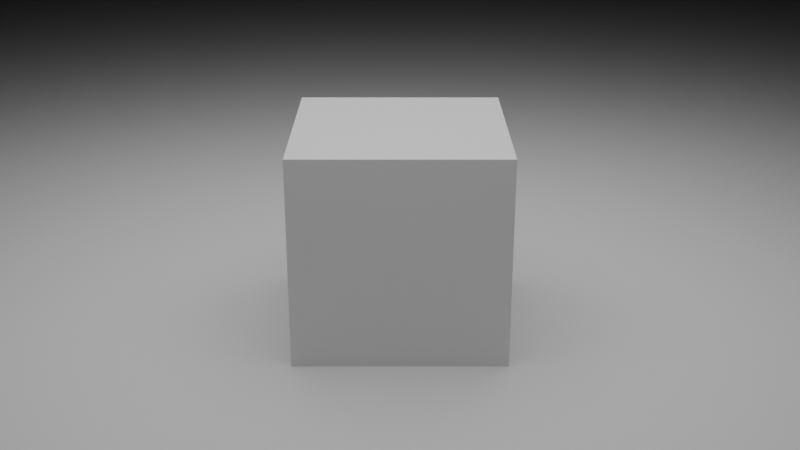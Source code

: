 # Source: Cube_1_light.blend  (saved by Blender 4.0.36; exported with 4.5.12 LTS)
import bpy
from mathutils import Matrix  # noqa: F401  (used for matrix-valued properties, if any)

bpy.ops.wm.read_factory_settings(use_empty=True)
scene = bpy.context.scene
scene.name = 'Scene'

# ---- collections
col_objects = bpy.data.collections.new('Objects'); scene.collection.children.link(col_objects)
col_lights = bpy.data.collections.new('Lights'); scene.collection.children.link(col_lights)
col_cameras = bpy.data.collections.new('Cameras'); scene.collection.children.link(col_cameras)

# ---- materials (node trees are filled in below, after node groups)
mat_material = bpy.data.materials.new('Material')
mat_material.alpha_threshold = 0.0
mat_material.roughness = 0.5
mat_material.line_color = (0.0, 0.0, 0.0, 1.0)

# ---- material node trees
mat_material.use_nodes = True; mat_material.node_tree.nodes.clear()
_N = mat_material.node_tree.nodes; _L = mat_material.node_tree.links
n0 = _N.new('ShaderNodeOutputMaterial'); n0.name = 'Material Output'; n0.location = (300, 300)
n1 = _N.new('ShaderNodeBsdfPrincipled'); n1.name = 'Principled BSDF'; n1.location = (10, 300)
n1.distribution = 'GGX'
n1.subsurface_method = 'RANDOM_WALK_SKIN'
n1.inputs[3].default_value = 1.45
n1.inputs[27].default_value = (0.0, 0.0, 0.0, 1.0)
n1.inputs[28].default_value = 1.0
_L.new(n1.outputs[0], n0.inputs[0])
n0.is_active_output = True

# ---- world
world_world = bpy.data.worlds.new('World'); scene.world = world_world
world_world.use_nodes = True; world_world.node_tree.nodes.clear()
_N = world_world.node_tree.nodes; _L = world_world.node_tree.links
n0 = _N.new('ShaderNodeOutputWorld'); n0.name = 'World Output'; n0.location = (300, 300)
n1 = _N.new('ShaderNodeBackground'); n1.name = 'Background'; n1.location = (10, 300)
n1.inputs[0].default_value = (0.0, 0.0, 0.0, 1.0)
_L.new(n1.outputs[0], n0.inputs[0])
n0.is_active_output = True
world_world.color = (0.05088, 0.05088, 0.05088)
world_world.use_sun_shadow = False
world_world.sun_shadow_jitter_overblur = 0.0

# ---- cameras
cam_camera = bpy.data.cameras.new('Camera')
cam_camera.passepartout_alpha = 0.8
cam_camera.clip_end = 100.0
cam_camera.ortho_scale = 7.314
cam_camera.show_safe_areas = True
cam_camera.show_name = True
cam_camera.show_composition_center = True
cam_camera.show_composition_center_diagonal = True
cam_camera.show_composition_thirds = True

# ---- lights
light_area = bpy.data.lights.new('Area', 'AREA')
light_area.transmission_factor = 0.0
light_area.energy = 392.7
light_area.shadow_soft_size = 10.0
light_area.shadow_maximum_resolution = 0.006
light_area.use_absolute_resolution = True
light_area.size = 10.0
light_area.size_y = 1.0

# ---- meshes
me_cube = bpy.data.meshes.new('Cube')
me_cube.from_pydata([(1.0, 1.0, 1.0), (1.0, 1.0, -1.0), (1.0, -1.0, 1.0), (1.0, -1.0, -1.0), (-1.0, 1.0, 1.0), (-1.0, 1.0, -1.0), (-1.0, -1.0, 1.0), (-1.0, -1.0, -1.0)], [], [(0, 4, 6, 2), (3, 2, 6, 7), (7, 6, 4, 5), (5, 1, 3, 7), (1, 0, 2, 3), (5, 4, 0, 1)])
_uv = me_cube.uv_layers.new(name='UVMap')
_uv.uv.foreach_set('vector', [0.625, 0.5, 0.875, 0.5, 0.875, 0.75, 0.625, 0.75, 0.375, 0.75, 0.625, 0.75, 0.625, 1.0, 0.375, 1.0, 0.375, 0.0, 0.625, 0.0, 0.625, 0.25, 0.375, 0.25, 0.125, 0.5, 0.375, 0.5, 0.375, 0.75, 0.125, 0.75, 0.375, 0.5, 0.625, 0.5, 0.625, 0.75, 0.375, 0.75, 0.375, 0.25, 0.625, 0.25, 0.625, 0.5, 0.375, 0.5])
_ca = me_cube.color_attributes.new('Attribute', 'BYTE_COLOR', 'CORNER')
_ca.data.foreach_set('color', [1.0, 1.0, 1.0, 1.0, 1.0, 1.0, 1.0, 1.0, 1.0, 1.0, 1.0, 1.0, 1.0, 1.0, 1.0, 1.0, 1.0, 1.0, 1.0, 1.0, 1.0, 1.0, 1.0, 1.0, 1.0, 1.0, 1.0, 1.0, 1.0, 1.0, 1.0, 1.0, 1.0, 1.0, 1.0, 1.0, 1.0, 1.0, 1.0, 1.0, 1.0, 1.0, 1.0, 1.0, 1.0, 1.0, 1.0, 1.0, 1.0, 1.0, 1.0, 1.0, 1.0, 1.0, 1.0, 1.0, 1.0, 1.0, 1.0, 1.0, 1.0, 1.0, 1.0, 1.0, 1.0, 1.0, 1.0, 1.0, 1.0, 1.0, 1.0, 1.0, 1.0, 1.0, 1.0, 1.0, 1.0, 1.0, 1.0, 1.0, 1.0, 1.0, 1.0, 1.0, 1.0, 1.0, 1.0, 1.0, 1.0, 1.0, 1.0, 1.0, 1.0, 1.0, 1.0, 1.0])
me_cube.materials.append(mat_material)
me_cube.use_mirror_vertex_groups = False
me_cube.update()
me_plane = bpy.data.meshes.new('Plane')
me_plane.from_pydata([(-1.0, -1.0, 0.0), (1.0, -1.0, 0.0), (-1.0, 1.0, 0.0), (1.0, 1.0, 0.0)], [], [(0, 1, 3, 2)])
_uv = me_plane.uv_layers.new(name='UVMap')
_uv.uv.foreach_set('vector', [0.0, 0.0, 1.0, 0.0, 1.0, 1.0, 0.0, 1.0])
me_plane.update()

# ---- objects
ob_cube = bpy.data.objects.new('Cube', me_cube)
ob_floor = bpy.data.objects.new('Floor', me_plane)
ob_light_target = bpy.data.objects.new('Light target', None)
ob_area = bpy.data.objects.new('Area', light_area)
ob_camera = bpy.data.objects.new('Camera', cam_camera)
ob_camera_target = bpy.data.objects.new('Camera target', None)

# ---- transforms, parenting, visibility, modifiers, constraints
ob_cube.location = (0.0, 0.0, 0.0)
ob_cube.lock_rotations_4d = False
ob_cube.empty_display_type = 'ARROWS'
ob_cube.lineart.crease_threshold = 0.0
ob_floor.location = (0.0, 0.0, -1.0)
ob_floor.scale = (100.0, 100.0, 100.0)
ob_light_target.location = (0.0, 0.0, 0.0)
ob_area.location = (0.0, 0.0, 5.0)
_c = ob_area.constraints.new('TRACK_TO'); _c.name = 'Track To'
_c.target = ob_light_target
ob_camera.location = (0.0, -10.0, 4.0)
ob_camera.lock_rotations_4d = False
ob_camera.empty_display_type = 'ARROWS'
ob_camera.color = (0.0, 0.0, 0.0, 0.0)
ob_camera.display_type = 'WIRE'
ob_camera.lineart.crease_threshold = 0.0
_c = ob_camera.constraints.new('TRACK_TO'); _c.name = 'Track To'
_c.target = ob_camera_target
ob_camera_target.location = (0.0, 0.0, 0.0)

# ---- collection membership
col_objects.objects.link(ob_cube)
col_objects.objects.link(ob_floor)
col_lights.objects.link(ob_light_target)
col_lights.objects.link(ob_area)
col_cameras.objects.link(ob_camera)
col_cameras.objects.link(ob_camera_target)

# ---- scene / render settings (as saved in the file)
scene.camera = ob_camera
scene.frame_start = 1; scene.frame_end = 200; scene.frame_set(0)
scene.render.engine = 'CYCLES'
scene.render.fps = 60
scene.cycles.samples = 2000
scene.cycles.time_limit = 60.0
scene.cycles.sampling_pattern = 'TABULATED_SOBOL'
scene.view_settings.view_transform = 'Filmic'
bpy.context.view_layer.update()
